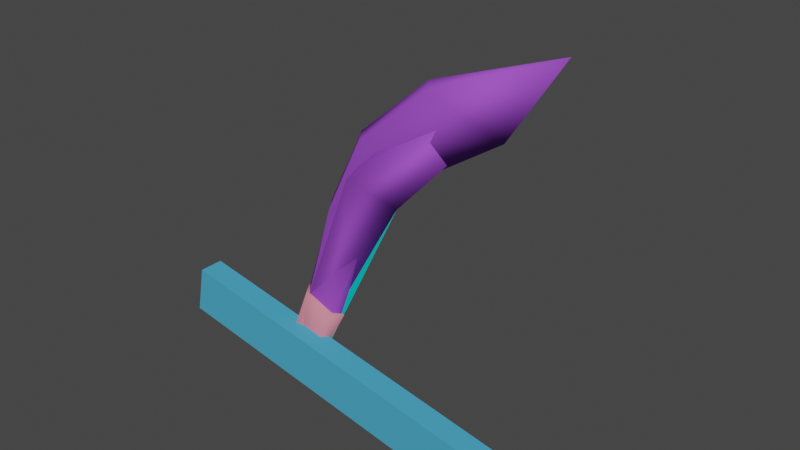# Source: h_knife.blend  (saved by Blender 3.3.6; exported with 4.5.12 LTS)
import bpy
from mathutils import Matrix  # noqa: F401  (used for matrix-valued properties, if any)

bpy.ops.wm.read_factory_settings(use_empty=True)
scene = bpy.context.scene
scene.name = 'Scene'

# ---- collections
col_collection = bpy.data.collections.new('Collection'); scene.collection.children.link(col_collection)

# ---- materials (node trees are filled in below, after node groups)
mat_handle = bpy.data.materials.new('handle')
mat_handle.use_transparent_shadow = False
mat_handle.diffuse_color = (0.7059, 0.2392, 0.3089, 1.0)
mat_blade = bpy.data.materials.new('blade')
mat_blade.use_transparent_shadow = False
mat_blade.diffuse_color = (0.3446, 0.08087, 0.6365, 1.0)
mat_2_sided = bpy.data.materials.new('2-sided')
mat_2_sided.use_transparent_shadow = False
mat_2_sided.diffuse_color = (0.001853, 0.5906, 0.5746, 1.0)
mat_metal = bpy.data.materials.new('metal')
mat_metal.use_transparent_shadow = False
mat_metal.diffuse_color = (0.06938, 0.3783, 0.6059, 1.0)

# ---- material node trees

# ---- world
world_world = bpy.data.worlds.new('World'); scene.world = world_world
world_world.use_nodes = True; world_world.node_tree.nodes.clear()
_N = world_world.node_tree.nodes; _L = world_world.node_tree.links
n0 = _N.new('ShaderNodeOutputWorld'); n0.name = 'World Output'; n0.location = (300, 300)
n1 = _N.new('ShaderNodeBackground'); n1.name = 'Background'; n1.location = (10, 300)
n1.inputs[0].default_value = (0.05088, 0.05088, 0.05088, 1.0)
_L.new(n1.outputs[0], n0.inputs[0])
n0.is_active_output = True
world_world.color = (0.05088, 0.05088, 0.05088)
world_world.use_sun_shadow = False
world_world.sun_shadow_jitter_overblur = 0.0

# ---- meshes
me_frame_knife__superhigh_001 = bpy.data.meshes.new('frame knife  superhigh.001')
me_frame_knife__superhigh_001.from_pydata([(-5.602, 0.5687, 2.027), (-2.855, 0.759, 2.305), (-2.837, 0.759, 0.3047), (-5.589, 0.5687, 0.5345), (-8.337, 0.759, 0.2568), (-8.355, 0.759, 2.257), (-8.355, -0.741, 2.257), (-5.589, -0.5507, 0.5345), (-5.602, -0.5507, 2.027), (-2.837, -0.741, 0.3047), (-2.845, 0.008986, -0.1229), (-5.595, 0.008986, 0.1885), (-8.346, 0.008986, -0.2357), (-2.847, 0.008986, 2.777), (-2.855, -0.741, 2.305), (-8.347, 0.008986, 2.664), (-5.597, 0.008986, 2.352), (-8.337, -0.741, 0.2568), (-8.337, 0.759, 0.2568), (-8.346, 0.008986, -0.2357), (-8.892, 0.008986, 0.2664), (-8.355, -0.741, 2.257), (-8.347, 0.008986, 2.664), (-8.91, 0.008986, 2.266), (-2.983, 0.5262, 2.238), (3.479, 0.7848, 2.672), (3.458, 0.0348, 0.2925), (-2.999, 0.5262, 0.4153), (8.632, 0.7848, 2.305), (8.388, 0.0348, -1.213), (13.77, 0.7848, -0.333), (13.51, 0.0348, -4.769), (19.26, 0.0348, -5.926), (-2.983, -0.4738, 2.238), (-2.999, -0.4738, 0.4153), (3.479, -0.7152, 2.672), (8.632, -0.7152, 2.305), (13.77, -0.7152, -0.333), (-3.006, 0.02619, 0.0361), (13.8, 0.0348, 0.1855), (8.666, 0.0348, 2.824), (3.513, 0.0348, 3.19), (-2.976, 0.02619, 2.679), (-8.337, -0.741, 0.2568), (-8.355, 0.759, 2.257)], [], [(0, 1, 2), (2, 3, 0), (3, 4, 5), (5, 0, 3), (6, 17, 7), (7, 8, 6), (9, 14, 8), (8, 7, 9), (3, 10, 11), (7, 12, 11), (2, 13, 14), (14, 10, 2), (0, 15, 16), (8, 13, 16), (6, 16, 15), (9, 11, 10), (1, 16, 13), (4, 11, 12), (2, 1, 13), (8, 14, 13), (6, 8, 16), (1, 0, 16), (0, 5, 15), (3, 2, 10), (14, 9, 10), (9, 7, 11), (4, 3, 11), (7, 17, 12), (18, 19, 20), (21, 22, 23), (24, 25, 26), (26, 27, 24), (25, 28, 29), (29, 26, 25), (28, 30, 31), (31, 29, 28), (32, 31, 30), (33, 34, 26), (26, 35, 33), (35, 26, 29), (29, 36, 35), (36, 29, 31), (31, 37, 36), (37, 31, 32), (26, 38, 27), (32, 39, 37), (30, 28, 40), (40, 39, 30), (36, 37, 39), (39, 40, 36), (28, 25, 41), (41, 40, 28), (35, 36, 40), (40, 41, 35), (25, 42, 41), (33, 41, 42), (33, 35, 41), (32, 30, 39), (25, 24, 42), (43, 21, 23), (23, 20, 43), (44, 18, 20), (20, 23, 44), (26, 34, 38), (23, 22, 44), (20, 19, 43)])
me_frame_knife__superhigh_001.polygons.foreach_set('use_smooth', [True] * 66)
me_frame_knife__superhigh_001.polygons.foreach_set('material_index', [0, 0, 0, 0, 0, 0, 0, 0, 0, 0, 0, 0, 0, 0, 0, 0, 0, 0, 0, 0, 0, 0, 0, 0, 0, 0, 0, 0, 1, 1, 1, 1, 1, 1, 1, 1, 1, 1, 1, 1, 1, 1, 1, 1, 1, 1, 1, 1, 1, 1, 1, 1, 1, 1, 1, 1, 1, 1, 1, 1, 1, 1, 1, 1, 1, 1])
_uv = me_frame_knife__superhigh_001.uv_layers.new(name='UVMap_0')
_uv.uv.foreach_set('vector', [0.03813, 0.7851, 0.03741, 0.8386, 0.001712, 0.8376, 0.001712, 0.8376, 0.00239, 0.7843, 0.03813, 0.7851, 0.00239, 0.7843, 0.003065, 0.7308, 0.03872, 0.7318, 0.03872, 0.7318, 0.03813, 0.7851, 0.00239, 0.7843, 0.06209, 0.7318, 0.09775, 0.7308, 0.09843, 0.7843, 0.09843, 0.7843, 0.06269, 0.7851, 0.06209, 0.7318, 0.09911, 0.8376, 0.06341, 0.8386, 0.06269, 0.7851, 0.06269, 0.7851, 0.09843, 0.7843, 0.09911, 0.8376, 0.1235, 0.7843, 0.111, 0.8372, 0.111, 0.784, 0.09843, 0.7843, 0.111, 0.7303, 0.111, 0.784, 0.09952, 0.7625, 0.02309, 0.7875, 0.03755, 0.8125, 0.03755, 0.8125, 0.1126, 0.7875, 0.09952, 0.7625, 0.03813, 0.7851, 0.05041, 0.7322, 0.05041, 0.7854, 0.06269, 0.7851, 0.05041, 0.8391, 0.05041, 0.7854, 0.06209, 0.7318, 0.05041, 0.7854, 0.05041, 0.7322, 0.09911, 0.8376, 0.111, 0.784, 0.111, 0.8372, 0.03741, 0.8386, 0.05041, 0.7854, 0.05041, 0.8391, 0.1242, 0.7308, 0.111, 0.784, 0.111, 0.7303, 0.09952, 0.7625, 0.03755, 0.7625, 0.02309, 0.7875, 0.06269, 0.7851, 0.06341, 0.8386, 0.05041, 0.8391, 0.06209, 0.7318, 0.06269, 0.7851, 0.05041, 0.7854, 0.03741, 0.8386, 0.03813, 0.7851, 0.05041, 0.7854, 0.03813, 0.7851, 0.03872, 0.7318, 0.05041, 0.7322, 0.1235, 0.7843, 0.1228, 0.8376, 0.111, 0.8372, 0.03755, 0.8125, 0.09952, 0.8125, 0.1126, 0.7875, 0.09911, 0.8376, 0.09843, 0.7843, 0.111, 0.784, 0.1242, 0.7308, 0.1235, 0.7843, 0.111, 0.784, 0.09843, 0.7843, 0.09775, 0.7308, 0.111, 0.7303, 0.002369, 0.4221, 0.02734, 0.407, 0.02734, 0.4293, 0.05232, 0.4841, 0.02734, 0.4965, 0.02734, 0.4913, 0.0155, 0.004876, 0.00345, 0.1472, 0.05593, 0.1477, 0.05593, 0.1477, 0.05571, 0.005226, 0.0155, 0.004876, 0.00345, 0.1472, 0.009544, 0.261, 0.08724, 0.257, 0.08724, 0.257, 0.05593, 0.1477, 0.00345, 0.1472, 0.009544, 0.261, 0.06576, 0.3753, 0.1637, 0.3714, 0.1637, 0.3714, 0.08724, 0.257, 0.009544, 0.261, 0.187, 0.4986, 0.1637, 0.3714, 0.06576, 0.3753, 0.0155, 0.004876, 0.05571, 0.005226, 0.05593, 0.1477, 0.05593, 0.1477, 0.00345, 0.1472, 0.0155, 0.004876, 0.00345, 0.1472, 0.05593, 0.1477, 0.08724, 0.257, 0.08724, 0.257, 0.009544, 0.261, 0.00345, 0.1472, 0.009544, 0.261, 0.08724, 0.257, 0.1637, 0.3714, 0.1637, 0.3714, 0.06576, 0.3753, 0.009544, 0.261, 0.06576, 0.3753, 0.1637, 0.3714, 0.187, 0.4986, 0.09004, 0.1682, 0.0898, 0.000495, 0.1036, 0.004577, 0.02679, 0.4902, 0.02679, 0.4139, 0.006129, 0.4076, 0.04745, 0.4076, 0.04745, 0.3038, 0.02679, 0.31, 0.02679, 0.31, 0.02679, 0.4139, 0.04745, 0.4076, 0.006129, 0.3038, 0.006129, 0.4076, 0.02679, 0.4139, 0.02679, 0.4139, 0.02679, 0.31, 0.006129, 0.3038, 0.04745, 0.3038, 0.04745, 0.1759, 0.02679, 0.1821, 0.02679, 0.1821, 0.02679, 0.31, 0.04745, 0.3038, 0.006129, 0.1759, 0.006129, 0.3038, 0.02679, 0.31, 0.02679, 0.31, 0.02679, 0.1821, 0.006129, 0.1759, 0.04745, 0.1759, 0.02655, 0.01114, 0.02679, 0.1821, 0.01278, 0.006399, 0.02679, 0.1821, 0.02655, 0.01114, 0.01278, 0.006399, 0.006129, 0.1759, 0.02679, 0.1821, 0.02679, 0.4902, 0.04745, 0.4076, 0.02679, 0.4139, 0.04745, 0.1759, 0.04033, 0.006399, 0.02655, 0.01114, 0.05232, 0.4221, 0.05232, 0.4841, 0.02734, 0.4913, 0.02734, 0.4913, 0.02734, 0.4293, 0.05232, 0.4221, 0.002369, 0.4841, 0.002369, 0.4221, 0.02734, 0.4293, 0.02734, 0.4293, 0.02734, 0.4913, 0.002369, 0.4841, 0.09004, 0.1682, 0.07603, 0.004577, 0.0898, 0.000495, 0.02734, 0.4913, 0.02734, 0.4965, 0.002369, 0.4841, 0.02734, 0.4293, 0.02734, 0.407, 0.05232, 0.4221])
me_frame_knife__superhigh_001.materials.append(mat_handle)
me_frame_knife__superhigh_001.materials.append(mat_blade)
me_frame_knife__superhigh_001.update()
me_frame_knife__high_001 = bpy.data.meshes.new('frame knife  high.001')
me_frame_knife__high_001.from_pydata([(-2.983, 0.5262, 2.238), (6.084, 0.7848, 2.278), (-2.999, 0.008798, 0.4153), (6.04, 0.008798, -0.7898), (19.26, 0.008798, -5.926), (13.77, 0.0348, -0.333), (-2.983, -0.4738, 2.238), (6.084, -0.7152, 2.278), (-8.355, -0.741, 2.257), (-8.355, 0.759, 2.257), (-8.337, 0.008986, 0.2568), (-2.837, 0.008986, 0.3047), (-2.855, -0.741, 2.305), (-8.355, -0.741, 2.257), (-8.337, 0.008986, 0.2568), (-8.355, 0.759, 2.257), (-2.855, 0.759, 2.305)], [], [(0, 1, 2), (1, 3, 2), (4, 1, 5), (6, 2, 7), (4, 5, 7), (7, 3, 4), (7, 5, 1), (6, 7, 1), (1, 0, 6), (8, 9, 10), (1, 4, 3), (7, 2, 3), (11, 12, 13), (13, 14, 11), (15, 16, 11), (11, 14, 15), (16, 15, 13), (13, 12, 16), (16, 12, 11)])
me_frame_knife__high_001.polygons.foreach_set('use_smooth', [True] * 19)
me_frame_knife__high_001.polygons.foreach_set('material_index', [0, 0, 0, 0, 0, 0, 0, 0, 0, 0, 0, 0, 1, 1, 1, 1, 1, 1, 1])
_uv = me_frame_knife__high_001.uv_layers.new(name='UVMap_0')
_uv.uv.foreach_set('vector', [0.259, 0.7023, 0.2793, 0.7722, 0.3283, 0.7529, 0.2956, 0.6879, 0.2773, 0.6951, 0.2262, 0.6374, 0.3283, 0.7529, 0.2956, 0.6879, 0.2956, 0.6879, 0.005553, 0.00447, 0.0458, 0.004119, 0.004662, 0.2047, 0.1858, 0.4956, 0.06233, 0.3743, 0.004662, 0.2047, 0.004662, 0.2047, 0.07242, 0.2037, 0.1858, 0.4956, 0.04465, 0.2408, 0.003254, 0.4104, 0.003254, 0.2408, 0.03799, 0.008425, 0.04465, 0.2408, 0.003254, 0.2408, 0.003254, 0.2408, 0.01039, 0.008425, 0.03799, 0.008425, 0.02567, 0.4492, 0.02567, 0.4886, 0.0745, 0.4886, 0.2956, 0.6879, 0.3283, 0.7529, 0.2773, 0.6951, 0.004662, 0.2047, 0.0458, 0.004119, 0.07242, 0.2037, 0.3231, 0.7439, 0.274, 0.7632, 0.2209, 0.6282, 0.2209, 0.6282, 0.2699, 0.6089, 0.3231, 0.7439, 0.2209, 0.6282, 0.274, 0.7632, 0.3231, 0.7439, 0.3231, 0.7439, 0.2699, 0.6089, 0.2209, 0.6282, 0.01209, 0.8541, 0.01209, 0.7387, 0.04591, 0.7387, 0.04591, 0.7387, 0.04591, 0.8541, 0.01209, 0.8541, 0.5331, 0.5702, 0.5331, 0.5308, 0.5819, 0.5308])
me_frame_knife__high_001.materials.append(mat_blade)
me_frame_knife__high_001.materials.append(mat_handle)
me_frame_knife__high_001.update()
me_frame_knife__medium_001 = bpy.data.meshes.new('frame knife  medium.001')
me_frame_knife__medium_001.from_pydata([(-8.271, 0.008798, 2.166), (-8.287, 0.008798, 0.343), (6.084, 0.008798, 2.278), (6.04, 0.008798, -0.7898), (19.26, 0.008798, -5.926)], [], [(0, 1, 3), (3, 2, 0), (2, 3, 4)])
me_frame_knife__medium_001.polygons.foreach_set('use_smooth', [True] * 3)
_uv = me_frame_knife__medium_001.uv_layers.new(name='UVMap_0')
_uv.uv.foreach_set('vector', [0.01941, 0.5456, 0.04377, 0.546, 0.04458, 0.4225, 0.04458, 0.4225, 0.01833, 0.4255, 0.01941, 0.5456, 0.01833, 0.4255, 0.04458, 0.4225, 0.07603, 0.2214])
me_frame_knife__medium_001.materials.append(mat_2_sided)
me_frame_knife__medium_001.update()
me_frame_knife__frame_knife_0_001 = bpy.data.meshes.new('@frame knife  frame knife 0.001')
me_frame_knife__frame_knife_0_001.from_pydata([(19.32, -0.7362, -5.553), (19.89, -0.7362, -2.618), (-8.577, -0.7362, 2.916), (-9.147, -0.7362, -0.01922), (19.32, 0.7638, -5.553), (-9.147, 0.7638, -0.01922), (-8.577, 0.7638, 2.916), (19.89, 0.7638, -2.618), (19.32, -0.7362, -5.553), (-9.147, -0.7362, -0.01922), (-9.147, 0.7638, -0.01922), (19.32, 0.7638, -5.553), (-9.147, -0.7362, -0.01922), (-8.577, -0.7362, 2.916), (-8.577, 0.7638, 2.916), (-9.147, 0.7638, -0.01922), (-8.577, -0.7362, 2.916), (19.89, -0.7362, -2.618), (19.89, 0.7638, -2.618), (-8.577, 0.7638, 2.916), (19.89, -0.7362, -2.618), (19.32, -0.7362, -5.553), (19.32, 0.7638, -5.553), (19.89, 0.7638, -2.618)], [], [(0, 1, 2, 3), (4, 5, 6, 7), (8, 9, 10, 11), (12, 13, 14, 15), (16, 17, 18, 19), (20, 21, 22, 23)])
me_frame_knife__frame_knife_0_001.materials.append(mat_metal)
me_frame_knife__frame_knife_0_001.update()
arm_armature = bpy.data.armatures.new('Armature')  # bones are not reproduced

# ---- objects
ob_armature = bpy.data.objects.new('Armature', arm_armature)
ob_frame_knife__superhigh = bpy.data.objects.new('frame knife  superhigh', me_frame_knife__superhigh_001)
ob_frame_knife__high = bpy.data.objects.new('frame knife  high', me_frame_knife__high_001)
ob_frame_knife__medium = bpy.data.objects.new('frame knife  medium', me_frame_knife__medium_001)
ob_frame_knife__frame_knife_0 = bpy.data.objects.new('@frame knife  frame knife 0', me_frame_knife__frame_knife_0_001)

# ---- transforms, parenting, visibility, modifiers, constraints
ob_armature.location = (0.0, 0.0, 0.0)
ob_frame_knife__superhigh.parent = ob_armature
ob_frame_knife__superhigh.location = (2.609, -0.0638, 5.577)
ob_frame_knife__superhigh.rotation_euler = (0.0, -1.187, 0.0)
_vg = ob_frame_knife__superhigh.vertex_groups.new(name='frame knife')
_vg.add([0, 1, 2, 3, 4, 5, 6, 7, 8, 9, 10, 11, 12, 13, 14, 15, 16, 17, 18, 19, 20, 21, 22, 23, 24, 25, 26, 27, 28, 29, 30, 31, 32, 33, 34, 35, 36, 37, 38, 39, 40, 41, 42, 43, 44], 1.0, 'REPLACE')
_m = ob_frame_knife__superhigh.modifiers.new('Armature', 'ARMATURE')
_m.object = ob_armature
ob_frame_knife__high.parent = ob_armature
ob_frame_knife__high.location = (2.609, -0.0638, 5.577)
ob_frame_knife__high.rotation_euler = (0.0, -1.187, 0.0)
_vg = ob_frame_knife__high.vertex_groups.new(name='frame knife')
_vg.add([0, 1, 2, 3, 4, 5, 6, 7, 8, 9, 10, 11, 12, 13, 14, 15, 16], 1.0, 'REPLACE')
_m = ob_frame_knife__high.modifiers.new('Armature', 'ARMATURE')
_m.object = ob_armature
ob_frame_knife__medium.parent = ob_armature
ob_frame_knife__medium.location = (2.609, -0.0638, 5.577)
ob_frame_knife__medium.rotation_euler = (0.0, -1.187, 0.0)
_vg = ob_frame_knife__medium.vertex_groups.new(name='frame knife')
_vg.add([0, 1, 2, 3, 4], 1.0, 'REPLACE')
_m = ob_frame_knife__medium.modifiers.new('Armature', 'ARMATURE')
_m.object = ob_armature
ob_frame_knife__frame_knife_0.parent = ob_armature
ob_frame_knife__frame_knife_0.matrix_parent_inverse = Matrix(((0.3746, -0.0, 0.9272, -6.148), (-0.0, 1.0, -0.0, -0.9362), (-0.9272, -0.0, 0.3746, 0.3296), (-0.0, -0.0, -0.0, 1.0)))
ob_frame_knife__frame_knife_0.location = (2.609, -0.0638, 5.577)
ob_frame_knife__frame_knife_0.rotation_euler = (0.0, -1.187, 0.0)

# ---- collection membership
col_collection.objects.link(ob_armature)
col_collection.objects.link(ob_frame_knife__superhigh)
col_collection.objects.link(ob_frame_knife__high)
col_collection.objects.link(ob_frame_knife__medium)
col_collection.objects.link(ob_frame_knife__frame_knife_0)

# ---- scene / render settings (as saved in the file)
scene.frame_start = 1; scene.frame_end = 250; scene.frame_set(1)
scene.render.engine = 'BLENDER_EEVEE_NEXT'
scene.cycles.sampling_pattern = 'TABULATED_SOBOL'
scene.cycles.use_light_tree = False
scene.view_settings.view_transform = 'Filmic'
bpy.context.view_layer.update()

# ---- added for rendering (the .blend has no active camera and no usable light): camera, sun
cam_auto = bpy.data.cameras.new('AutoCamera')
cam_auto.lens = 50.0
cam_auto.sensor_width = 36.0
cam_auto.clip_end = 1000.0
ob_auto_camera = bpy.data.objects.new('AutoCamera', cam_auto)
scene.collection.objects.link(ob_auto_camera)
ob_auto_camera.location = (38.7783, -39.5972, 36.4339)
ob_auto_camera.rotation_euler = (1.09748, -7.21219e-08, 0.694738)
scene.camera = ob_auto_camera
light_auto_sun = bpy.data.lights.new('AutoSun', 'SUN')
light_auto_sun.energy = 3.0
light_auto_sun.angle = 0.0523599
ob_auto_sun = bpy.data.objects.new('AutoSun', light_auto_sun)
scene.collection.objects.link(ob_auto_sun)
ob_auto_sun.rotation_euler = (0.872665, 0.174533, 0.523599)
bpy.context.view_layer.update()
